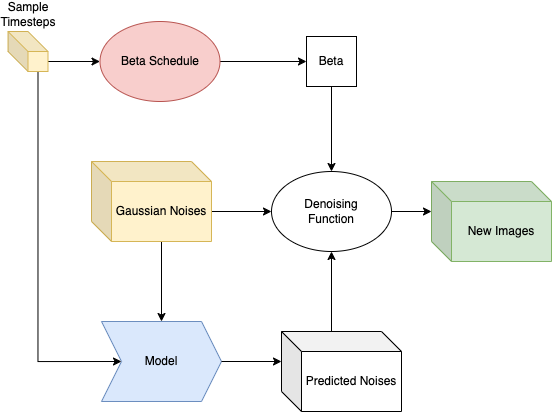

The diagram above was exported from draw.io. Its source (the exported page's mxGraphModel, read from the mxfile embedded in the PNG):
<mxGraphModel dx="934" dy="595" grid="1" gridSize="10" guides="1" tooltips="1" connect="1" arrows="1" fold="1" page="1" pageScale="1" pageWidth="1700" pageHeight="1100" math="0" shadow="0">
  <root>
    <mxCell id="0" />
    <mxCell id="1" parent="0" />
    <mxCell id="vHcdsUJvBwSIHfUrbDWg-3" value="Model" style="shape=step;perimeter=stepPerimeter;whiteSpace=wrap;html=1;fixedSize=1;labelBackgroundColor=none;fillColor=#dae8fc;strokeColor=#6c8ebf;" parent="1" vertex="1">
      <mxGeometry x="690" y="690" width="120" height="80" as="geometry" />
    </mxCell>
    <mxCell id="NrXDbZhaZ0D5YyfvQVJX-6" style="edgeStyle=orthogonalEdgeStyle;rounded=0;orthogonalLoop=1;jettySize=auto;html=1;exitX=0;exitY=0;exitDx=40;exitDy=30;exitPerimeter=0;entryX=0;entryY=0.5;entryDx=0;entryDy=0;" edge="1" parent="1" source="vHcdsUJvBwSIHfUrbDWg-6" target="STG6v0s9dP_hLEZZDNCE-3">
      <mxGeometry relative="1" as="geometry" />
    </mxCell>
    <mxCell id="NrXDbZhaZ0D5YyfvQVJX-13" style="edgeStyle=orthogonalEdgeStyle;rounded=0;orthogonalLoop=1;jettySize=auto;html=1;exitX=0;exitY=0;exitDx=30;exitDy=40;exitPerimeter=0;entryX=0;entryY=0.5;entryDx=0;entryDy=0;" edge="1" parent="1" source="vHcdsUJvBwSIHfUrbDWg-6" target="vHcdsUJvBwSIHfUrbDWg-3">
      <mxGeometry relative="1" as="geometry">
        <Array as="points">
          <mxPoint x="626" y="730" />
        </Array>
      </mxGeometry>
    </mxCell>
    <mxCell id="vHcdsUJvBwSIHfUrbDWg-6" value="Sample Timesteps" style="shape=cube;whiteSpace=wrap;html=1;boundedLbl=1;backgroundOutline=1;darkOpacity=0.05;darkOpacity2=0.1;labelPosition=center;verticalLabelPosition=top;align=center;verticalAlign=bottom;fillColor=#fff2cc;strokeColor=#d6b656;" parent="1" vertex="1">
      <mxGeometry x="596.5" y="400" width="40" height="40" as="geometry" />
    </mxCell>
    <mxCell id="NrXDbZhaZ0D5YyfvQVJX-8" style="edgeStyle=orthogonalEdgeStyle;rounded=0;orthogonalLoop=1;jettySize=auto;html=1;exitX=0;exitY=0;exitDx=120;exitDy=50;exitPerimeter=0;entryX=0;entryY=0.5;entryDx=0;entryDy=0;" edge="1" parent="1" source="vHcdsUJvBwSIHfUrbDWg-12" target="STG6v0s9dP_hLEZZDNCE-15">
      <mxGeometry relative="1" as="geometry" />
    </mxCell>
    <mxCell id="NrXDbZhaZ0D5YyfvQVJX-9" style="edgeStyle=orthogonalEdgeStyle;rounded=0;orthogonalLoop=1;jettySize=auto;html=1;exitX=0;exitY=0;exitDx=70;exitDy=80;exitPerimeter=0;entryX=0.5;entryY=0;entryDx=0;entryDy=0;" edge="1" parent="1" source="vHcdsUJvBwSIHfUrbDWg-12" target="vHcdsUJvBwSIHfUrbDWg-3">
      <mxGeometry relative="1" as="geometry" />
    </mxCell>
    <mxCell id="vHcdsUJvBwSIHfUrbDWg-12" value="Gaussian Noises" style="shape=cube;whiteSpace=wrap;html=1;boundedLbl=1;backgroundOutline=1;darkOpacity=0.05;darkOpacity2=0.1;fillColor=#fff2cc;strokeColor=#d6b656;" parent="1" vertex="1">
      <mxGeometry x="680" y="530" width="120" height="80" as="geometry" />
    </mxCell>
    <mxCell id="NrXDbZhaZ0D5YyfvQVJX-4" style="edgeStyle=orthogonalEdgeStyle;rounded=0;orthogonalLoop=1;jettySize=auto;html=1;exitX=0;exitY=0;exitDx=50;exitDy=0;exitPerimeter=0;entryX=0.5;entryY=1;entryDx=0;entryDy=0;" edge="1" parent="1" source="vHcdsUJvBwSIHfUrbDWg-23" target="STG6v0s9dP_hLEZZDNCE-15">
      <mxGeometry relative="1" as="geometry" />
    </mxCell>
    <mxCell id="vHcdsUJvBwSIHfUrbDWg-23" value="Predicted Noises" style="shape=cube;whiteSpace=wrap;html=1;boundedLbl=1;backgroundOutline=1;darkOpacity=0.05;darkOpacity2=0.1;" parent="1" vertex="1">
      <mxGeometry x="870" y="700" width="120" height="80" as="geometry" />
    </mxCell>
    <mxCell id="vHcdsUJvBwSIHfUrbDWg-24" style="edgeStyle=orthogonalEdgeStyle;rounded=0;orthogonalLoop=1;jettySize=auto;html=1;exitX=1;exitY=0.5;exitDx=0;exitDy=0;entryX=0;entryY=0;entryDx=0;entryDy=30;entryPerimeter=0;" parent="1" source="vHcdsUJvBwSIHfUrbDWg-3" target="vHcdsUJvBwSIHfUrbDWg-23" edge="1">
      <mxGeometry relative="1" as="geometry" />
    </mxCell>
    <mxCell id="NrXDbZhaZ0D5YyfvQVJX-7" style="edgeStyle=orthogonalEdgeStyle;rounded=0;orthogonalLoop=1;jettySize=auto;html=1;exitX=1;exitY=0.5;exitDx=0;exitDy=0;entryX=0;entryY=0.5;entryDx=0;entryDy=0;" edge="1" parent="1" source="STG6v0s9dP_hLEZZDNCE-3" target="STG6v0s9dP_hLEZZDNCE-4">
      <mxGeometry relative="1" as="geometry" />
    </mxCell>
    <mxCell id="STG6v0s9dP_hLEZZDNCE-3" value="Beta Schedule" style="ellipse;whiteSpace=wrap;html=1;fillColor=#f8cecc;strokeColor=#b85450;" parent="1" vertex="1">
      <mxGeometry x="688.5" y="390" width="120" height="80" as="geometry" />
    </mxCell>
    <mxCell id="NrXDbZhaZ0D5YyfvQVJX-10" style="edgeStyle=orthogonalEdgeStyle;rounded=0;orthogonalLoop=1;jettySize=auto;html=1;entryX=0.5;entryY=0;entryDx=0;entryDy=0;" edge="1" parent="1" source="STG6v0s9dP_hLEZZDNCE-4" target="STG6v0s9dP_hLEZZDNCE-15">
      <mxGeometry relative="1" as="geometry" />
    </mxCell>
    <mxCell id="STG6v0s9dP_hLEZZDNCE-4" value="Beta" style="whiteSpace=wrap;html=1;aspect=fixed;" parent="1" vertex="1">
      <mxGeometry x="895" y="405" width="50" height="50" as="geometry" />
    </mxCell>
    <mxCell id="STG6v0s9dP_hLEZZDNCE-15" value="Denoising&lt;br&gt;Function" style="ellipse;whiteSpace=wrap;html=1;" parent="1" vertex="1">
      <mxGeometry x="860" y="540" width="120" height="80" as="geometry" />
    </mxCell>
    <mxCell id="NrXDbZhaZ0D5YyfvQVJX-2" value="New Images" style="shape=cube;whiteSpace=wrap;html=1;boundedLbl=1;backgroundOutline=1;darkOpacity=0.05;darkOpacity2=0.1;fillColor=#d5e8d4;strokeColor=#82b366;" vertex="1" parent="1">
      <mxGeometry x="1020" y="550" width="120" height="80" as="geometry" />
    </mxCell>
    <mxCell id="NrXDbZhaZ0D5YyfvQVJX-3" style="edgeStyle=orthogonalEdgeStyle;rounded=0;orthogonalLoop=1;jettySize=auto;html=1;exitX=1;exitY=0.5;exitDx=0;exitDy=0;entryX=0;entryY=0;entryDx=0;entryDy=30;entryPerimeter=0;" edge="1" parent="1" source="STG6v0s9dP_hLEZZDNCE-15" target="NrXDbZhaZ0D5YyfvQVJX-2">
      <mxGeometry relative="1" as="geometry" />
    </mxCell>
  </root>
</mxGraphModel>